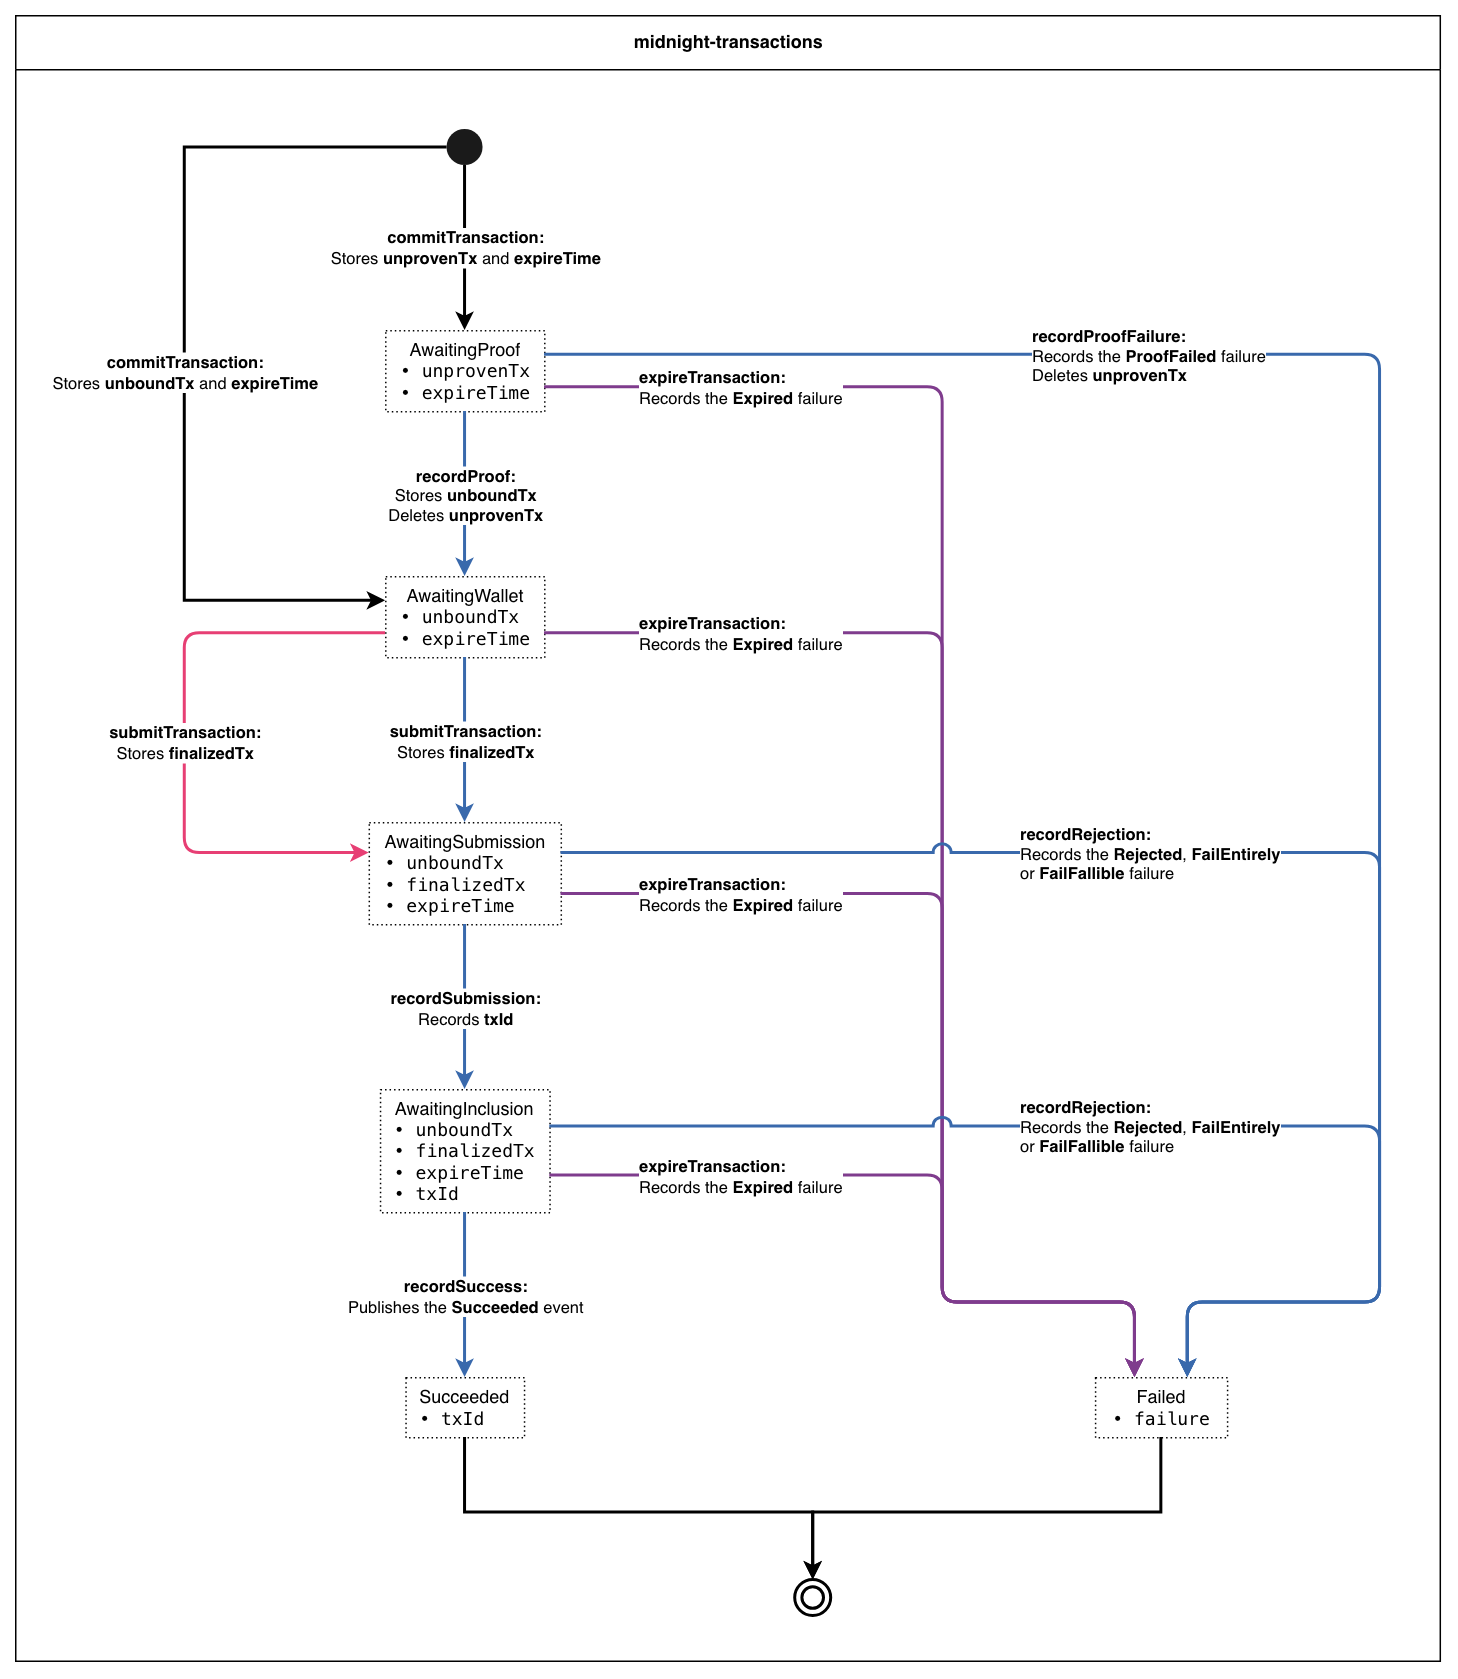

The diagram above was exported from draw.io. Its source (the exported page's mxGraphModel, read from the mxfile embedded in the PNG):
<mxGraphModel dx="2326" dy="1122" grid="0" gridSize="10" guides="1" tooltips="1" connect="1" arrows="1" fold="1" page="0" pageScale="1" pageWidth="850" pageHeight="1100" math="0" shadow="0">
  <root>
    <mxCell id="0" />
    <mxCell id="1" parent="0" />
    <mxCell id="lane" parent="1" style="swimlane;whiteSpace=wrap;html=1;startSize=36;" value="" vertex="1">
      <mxGeometry height="1097" width="949.7" x="20" y="20" as="geometry" />
    </mxCell>
    <mxCell id="lane-title" parent="lane" style="text;html=1;fontStyle=1;verticalAlign=middle;align=center;" value="midnight-transactions" vertex="1">
      <mxGeometry height="26" width="949.7" y="5" as="geometry" />
    </mxCell>
    <mxCell id="start" parent="lane" style="ellipse;whiteSpace=wrap;html=1;aspect=fixed;fillColor=#1A1A1A;strokeColor=none;" value="" vertex="1">
      <mxGeometry height="24" width="24" x="287.7" y="76" as="geometry" />
    </mxCell>
    <mxCell id="awaiting-proof" parent="lane" style="rounded=0;whiteSpace=wrap;html=1;fillColor=none;dashed=1;dashPattern=1 2;strokeColor=default;verticalAlign=middle;align=center;spacingLeft=8;spacingRight=8;spacingTop=6;spacingBottom=6;" value="AwaitingProof&lt;div style=&quot;font-family: Menlo, Monaco, 'Courier New', monospace; font-size: 12px; text-align: left;&quot;&gt;• unprovenTx&lt;br&gt;• expireTime&lt;/div&gt;" vertex="1">
      <mxGeometry height="54" width="106" x="246.7" y="210" as="geometry" />
    </mxCell>
    <mxCell id="awaiting-wallet" parent="lane" style="rounded=0;whiteSpace=wrap;html=1;fillColor=none;dashed=1;dashPattern=1 2;strokeColor=default;verticalAlign=middle;align=center;spacingLeft=8;spacingRight=8;spacingTop=6;spacingBottom=6;" value="AwaitingWallet&lt;div style=&quot;font-family: Menlo, Monaco, 'Courier New', monospace; font-size: 12px; text-align: left;&quot;&gt;• unboundTx&lt;br&gt;• expireTime&lt;/div&gt;" vertex="1">
      <mxGeometry height="54" width="106" x="246.7" y="374" as="geometry" />
    </mxCell>
    <mxCell id="awaiting-submission" parent="lane" style="rounded=0;whiteSpace=wrap;html=1;fillColor=none;dashed=1;dashPattern=1 2;strokeColor=default;verticalAlign=middle;align=center;spacingLeft=8;spacingRight=8;spacingTop=6;spacingBottom=6;" value="AwaitingSubmission&lt;div style=&quot;font-family: Menlo, Monaco, 'Courier New', monospace; font-size: 12px; text-align: left;&quot;&gt;• unboundTx&lt;br&gt;• finalizedTx&lt;br&gt;• expireTime&lt;/div&gt;" vertex="1">
      <mxGeometry height="68" width="128" x="235.7" y="538" as="geometry" />
    </mxCell>
    <mxCell id="awaiting-inclusion" parent="lane" style="rounded=0;whiteSpace=wrap;html=1;fillColor=none;dashed=1;dashPattern=1 2;strokeColor=default;verticalAlign=middle;align=center;spacingLeft=8;spacingRight=8;spacingTop=6;spacingBottom=6;" value="AwaitingInclusion&lt;div style=&quot;font-family: Menlo, Monaco, 'Courier New', monospace; font-size: 12px; text-align: left;&quot;&gt;• unboundTx&lt;br&gt;• finalizedTx&lt;br&gt;• expireTime&lt;br&gt;• txId&lt;/div&gt;" vertex="1">
      <mxGeometry height="82" width="113" x="243.2" y="716" as="geometry" />
    </mxCell>
    <mxCell id="succeeded" parent="lane" style="rounded=0;whiteSpace=wrap;html=1;fillColor=none;dashed=1;dashPattern=1 2;strokeColor=default;verticalAlign=middle;align=center;spacingLeft=8;spacingRight=8;spacingTop=6;spacingBottom=6;" value="Succeeded&lt;div style=&quot;font-family: Menlo, Monaco, 'Courier New', monospace; font-size: 12px; text-align: left;&quot;&gt;• txId&lt;/div&gt;" vertex="1">
      <mxGeometry height="40" width="79" x="260.2" y="908" as="geometry" />
    </mxCell>
    <mxCell id="failed" parent="lane" style="rounded=0;whiteSpace=wrap;html=1;fillColor=none;dashed=1;dashPattern=1 2;strokeColor=default;verticalAlign=middle;align=center;spacingLeft=8;spacingRight=8;spacingTop=6;spacingBottom=6;" value="Failed&lt;div style=&quot;font-family: Menlo, Monaco, 'Courier New', monospace; font-size: 12px; text-align: left;&quot;&gt;• failure&lt;/div&gt;" vertex="1">
      <mxGeometry height="40" width="88" x="719.9" y="908" as="geometry" />
    </mxCell>
    <mxCell id="end" parent="lane" style="ellipse;shape=doubleEllipse;whiteSpace=wrap;html=1;aspect=fixed;fillColor=none;strokeWidth=2;" value="" vertex="1">
      <mxGeometry height="24" width="24" x="519.8" y="1043" as="geometry" />
    </mxCell>
    <mxCell id="commit-proof" edge="1" parent="lane" source="start" style="html=1;rounded=0;strokeWidth=2;exitX=0.5;exitY=1;exitDx=0;exitDy=0;entryX=0.5;entryY=0;entryDx=0;entryDy=0;" target="awaiting-proof">
      <mxGeometry relative="1" as="geometry" />
    </mxCell>
    <mxCell id="commit-proof-label" connectable="0" parent="commit-proof" style="edgeLabel;html=1;align=center;verticalAlign=middle;" value="&lt;b&gt;commitTransaction:&lt;/b&gt;&lt;br&gt;Stores &lt;b&gt;unprovenTx&lt;/b&gt; and &lt;b&gt;expireTime&lt;/b&gt;" vertex="1">
      <mxGeometry relative="1" as="geometry" />
    </mxCell>
    <mxCell id="commit-wallet" edge="1" parent="lane" source="start" style="html=1;rounded=0;strokeWidth=2;exitX=0;exitY=0.5;exitDx=0;exitDy=0;entryX=0;entryY=0.3;entryDx=0;entryDy=0;" target="awaiting-wallet">
      <mxGeometry relative="1" as="geometry">
        <Array as="points">
          <mxPoint x="112.85" y="88" />
          <mxPoint x="112.85" y="390.2" />
        </Array>
      </mxGeometry>
    </mxCell>
    <mxCell id="commit-wallet-label" connectable="0" parent="commit-wallet" style="edgeLabel;html=1;align=center;verticalAlign=middle;" value="&lt;b&gt;commitTransaction:&lt;/b&gt;&lt;br&gt;Stores &lt;b&gt;unboundTx&lt;/b&gt; and &lt;b&gt;expireTime&lt;/b&gt;" vertex="1">
      <mxGeometry relative="1" x="0.0602" as="geometry" />
    </mxCell>
    <mxCell id="record-proof" edge="1" parent="lane" source="awaiting-proof" style="html=1;strokeColor=#3969AC;rounded=1;arcSize=20;strokeWidth=2;exitX=0.5;exitY=1;exitDx=0;exitDy=0;entryX=0.5;entryY=0;entryDx=0;entryDy=0;" target="awaiting-wallet">
      <mxGeometry relative="1" as="geometry" />
    </mxCell>
    <mxCell id="record-proof-label" connectable="0" parent="record-proof" style="edgeLabel;html=1;align=center;verticalAlign=middle;" value="&lt;b&gt;recordProof:&lt;/b&gt;&lt;br&gt;Stores &lt;b&gt;unboundTx&lt;/b&gt;&lt;br&gt;Deletes &lt;b&gt;unprovenTx&lt;/b&gt;" vertex="1">
      <mxGeometry relative="1" as="geometry" />
    </mxCell>
    <mxCell id="submit-relayer" edge="1" parent="lane" source="awaiting-wallet" style="html=1;strokeColor=#3969AC;rounded=1;arcSize=20;strokeWidth=2;exitX=0.5;exitY=1;exitDx=0;exitDy=0;entryX=0.5;entryY=0;entryDx=0;entryDy=0;" target="awaiting-submission">
      <mxGeometry relative="1" as="geometry" />
    </mxCell>
    <mxCell id="submit-relayer-label" connectable="0" parent="submit-relayer" style="edgeLabel;html=1;align=center;verticalAlign=middle;" value="&lt;b&gt;submitTransaction:&lt;/b&gt;&lt;br&gt;Stores &lt;b&gt;finalizedTx&lt;/b&gt;" vertex="1">
      <mxGeometry relative="1" as="geometry" />
    </mxCell>
    <mxCell id="submit-caller" edge="1" parent="lane" source="awaiting-wallet" style="html=1;strokeColor=#E73F74;rounded=1;arcSize=20;strokeWidth=2;exitX=0;exitY=0.7;exitDx=0;exitDy=0;entryX=0;entryY=0.3;entryDx=0;entryDy=0;" target="awaiting-submission">
      <mxGeometry relative="1" as="geometry">
        <Array as="points">
          <mxPoint x="112.85" y="411.8" />
          <mxPoint x="112.85" y="558.4" />
        </Array>
      </mxGeometry>
    </mxCell>
    <mxCell id="submit-caller-label" connectable="0" parent="submit-caller" style="edgeLabel;html=1;align=center;verticalAlign=middle;" value="&lt;b&gt;submitTransaction:&lt;/b&gt;&lt;br&gt;Stores &lt;b&gt;finalizedTx&lt;/b&gt;" vertex="1">
      <mxGeometry relative="1" x="0.0273" as="geometry" />
    </mxCell>
    <mxCell id="record-submission" edge="1" parent="lane" source="awaiting-submission" style="html=1;strokeColor=#3969AC;rounded=1;arcSize=20;strokeWidth=2;exitX=0.5;exitY=1;exitDx=0;exitDy=0;entryX=0.5;entryY=0;entryDx=0;entryDy=0;" target="awaiting-inclusion">
      <mxGeometry relative="1" as="geometry" />
    </mxCell>
    <mxCell id="record-submission-label" connectable="0" parent="record-submission" style="edgeLabel;html=1;align=center;verticalAlign=middle;" value="&lt;b&gt;recordSubmission:&lt;/b&gt;&lt;br&gt;Records &lt;b&gt;txId&lt;/b&gt;" vertex="1">
      <mxGeometry relative="1" as="geometry" />
    </mxCell>
    <mxCell id="record-success" edge="1" parent="lane" source="awaiting-inclusion" style="html=1;strokeColor=#3969AC;rounded=1;arcSize=20;strokeWidth=2;exitX=0.5;exitY=1;exitDx=0;exitDy=0;entryX=0.5;entryY=0;entryDx=0;entryDy=0;" target="succeeded">
      <mxGeometry relative="1" as="geometry" />
    </mxCell>
    <mxCell id="record-success-label" connectable="0" parent="record-success" style="edgeLabel;html=1;align=center;verticalAlign=middle;" value="&lt;b&gt;recordSuccess:&lt;/b&gt;&lt;br&gt;Publishes the &lt;b&gt;Succeeded&lt;/b&gt; event" vertex="1">
      <mxGeometry relative="1" as="geometry" />
    </mxCell>
    <mxCell id="expire-awaiting-proof" edge="1" parent="lane" source="awaiting-proof" style="html=1;strokeColor=#7F3C8D;rounded=1;arcSize=20;strokeWidth=2;exitX=1;exitY=0.7;exitDx=0;exitDy=0;entryX=0.3;entryY=0;entryDx=0;entryDy=0;" target="failed">
      <mxGeometry relative="1" as="geometry">
        <Array as="points">
          <mxPoint x="618.1" y="247.8" />
          <mxPoint x="618.1" y="858" />
          <mxPoint x="746.3" y="858" />
        </Array>
      </mxGeometry>
    </mxCell>
    <mxCell id="expire-awaiting-proof-label" connectable="0" parent="expire-awaiting-proof" style="edgeLabel;html=1;align=left;verticalAlign=middle;" value="&lt;b&gt;expireTransaction:&lt;/b&gt;&lt;br&gt;Records the &lt;b&gt;Expired&lt;/b&gt; failure" vertex="1">
      <mxGeometry relative="1" x="-0.7377" as="geometry">
        <mxPoint x="-77.2" as="offset" />
      </mxGeometry>
    </mxCell>
    <mxCell id="expire-awaiting-wallet" edge="1" parent="lane" source="awaiting-wallet" style="html=1;strokeColor=#7F3C8D;rounded=1;arcSize=20;strokeWidth=2;exitX=1;exitY=0.7;exitDx=0;exitDy=0;entryX=0.3;entryY=0;entryDx=0;entryDy=0;" target="failed">
      <mxGeometry relative="1" as="geometry">
        <Array as="points">
          <mxPoint x="618.1" y="411.8" />
          <mxPoint x="618.1" y="858" />
          <mxPoint x="746.3" y="858" />
        </Array>
      </mxGeometry>
    </mxCell>
    <mxCell id="expire-awaiting-wallet-label" connectable="0" parent="expire-awaiting-wallet" style="edgeLabel;html=1;align=left;verticalAlign=middle;" value="&lt;b&gt;expireTransaction:&lt;/b&gt;&lt;br&gt;Records the &lt;b&gt;Expired&lt;/b&gt; failure" vertex="1">
      <mxGeometry relative="1" x="-0.6894" as="geometry">
        <mxPoint x="-77.2" as="offset" />
      </mxGeometry>
    </mxCell>
    <mxCell id="expire-awaiting-submission" edge="1" parent="lane" source="awaiting-submission" style="html=1;strokeColor=#7F3C8D;rounded=1;arcSize=20;strokeWidth=2;exitX=1;exitY=0.7;exitDx=0;exitDy=0;entryX=0.3;entryY=0;entryDx=0;entryDy=0;" target="failed">
      <mxGeometry relative="1" as="geometry">
        <Array as="points">
          <mxPoint x="618.1" y="585.6" />
          <mxPoint x="618.1" y="858" />
          <mxPoint x="746.3" y="858" />
        </Array>
      </mxGeometry>
    </mxCell>
    <mxCell id="expire-awaiting-submission-label" connectable="0" parent="expire-awaiting-submission" style="edgeLabel;html=1;align=left;verticalAlign=middle;" value="&lt;b&gt;expireTransaction:&lt;/b&gt;&lt;br&gt;Records the &lt;b&gt;Expired&lt;/b&gt; failure" vertex="1">
      <mxGeometry relative="1" x="-0.6391" as="geometry">
        <mxPoint x="-77.2" as="offset" />
      </mxGeometry>
    </mxCell>
    <mxCell id="expire-awaiting-inclusion" edge="1" parent="lane" source="awaiting-inclusion" style="html=1;strokeColor=#7F3C8D;rounded=1;arcSize=20;strokeWidth=2;exitX=1;exitY=0.7;exitDx=0;exitDy=0;entryX=0.3;entryY=0;entryDx=0;entryDy=0;" target="failed">
      <mxGeometry relative="1" as="geometry">
        <Array as="points">
          <mxPoint x="618.1" y="773.4" />
          <mxPoint x="618.1" y="858" />
          <mxPoint x="746.3" y="858" />
        </Array>
      </mxGeometry>
    </mxCell>
    <mxCell id="expire-awaiting-inclusion-label" connectable="0" parent="expire-awaiting-inclusion" style="edgeLabel;html=1;align=left;verticalAlign=middle;" value="&lt;b&gt;expireTransaction:&lt;/b&gt;&lt;br&gt;Records the &lt;b&gt;Expired&lt;/b&gt; failure" vertex="1">
      <mxGeometry relative="1" x="-0.4866" as="geometry">
        <mxPoint x="-77.2" as="offset" />
      </mxGeometry>
    </mxCell>
    <mxCell id="record-proof-failure" edge="1" parent="lane" source="awaiting-proof" style="html=1;strokeColor=#3969AC;rounded=1;arcSize=20;strokeWidth=2;exitX=1;exitY=0.3;exitDx=0;exitDy=0;entryX=0.7;entryY=0;entryDx=0;entryDy=0;" target="failed">
      <mxGeometry relative="1" as="geometry">
        <Array as="points">
          <mxPoint x="909.7" y="226.2" />
          <mxPoint x="909.7" y="858" />
          <mxPoint x="781.5" y="858" />
        </Array>
      </mxGeometry>
    </mxCell>
    <mxCell id="record-proof-failure-label" connectable="0" parent="record-proof-failure" style="edgeLabel;html=1;align=left;verticalAlign=middle;" value="&lt;b&gt;recordProofFailure:&lt;/b&gt;&lt;br&gt;Records the &lt;b&gt;ProofFailed&lt;/b&gt; failure&lt;br&gt;Deletes &lt;b&gt;unprovenTx&lt;/b&gt;" vertex="1">
      <mxGeometry relative="1" x="-0.3984" as="geometry">
        <mxPoint x="-88.1" as="offset" />
      </mxGeometry>
    </mxCell>
    <mxCell id="record-rejection-submission" edge="1" parent="lane" source="awaiting-submission" style="html=1;strokeColor=#3969AC;rounded=1;arcSize=20;strokeWidth=2;jumpStyle=arc;jumpSize=10;exitX=1;exitY=0.3;exitDx=0;exitDy=0;entryX=0.7;entryY=0;entryDx=0;entryDy=0;" target="failed">
      <mxGeometry relative="1" as="geometry">
        <Array as="points">
          <mxPoint x="909.7" y="558.4" />
          <mxPoint x="909.7" y="858" />
          <mxPoint x="781.5" y="858" />
        </Array>
      </mxGeometry>
    </mxCell>
    <mxCell id="record-rejection-submission-label" connectable="0" parent="record-rejection-submission" style="edgeLabel;html=1;align=left;verticalAlign=middle;" value="&lt;b&gt;recordRejection:&lt;/b&gt;&lt;br&gt;Records the &lt;b&gt;Rejected&lt;/b&gt;, &lt;b&gt;FailEntirely&lt;/b&gt;&lt;br&gt;or &lt;b&gt;FailFallible&lt;/b&gt; failure" vertex="1">
      <mxGeometry relative="1" x="-0.2182" as="geometry">
        <mxPoint x="-95.8" as="offset" />
      </mxGeometry>
    </mxCell>
    <mxCell id="record-rejection-inclusion" edge="1" parent="lane" source="awaiting-inclusion" style="html=1;strokeColor=#3969AC;rounded=1;arcSize=20;strokeWidth=2;jumpStyle=arc;jumpSize=10;exitX=1;exitY=0.3;exitDx=0;exitDy=0;entryX=0.7;entryY=0;entryDx=0;entryDy=0;" target="failed">
      <mxGeometry relative="1" as="geometry">
        <Array as="points">
          <mxPoint x="909.7" y="740.6" />
          <mxPoint x="909.7" y="858" />
          <mxPoint x="781.5" y="858" />
        </Array>
      </mxGeometry>
    </mxCell>
    <mxCell id="record-rejection-inclusion-label" connectable="0" parent="record-rejection-inclusion" style="edgeLabel;html=1;align=left;verticalAlign=middle;" value="&lt;b&gt;recordRejection:&lt;/b&gt;&lt;br&gt;Records the &lt;b&gt;Rejected&lt;/b&gt;, &lt;b&gt;FailEntirely&lt;/b&gt;&lt;br&gt;or &lt;b&gt;FailFallible&lt;/b&gt; failure" vertex="1">
      <mxGeometry relative="1" x="-0.0397" as="geometry">
        <mxPoint x="-95.8" as="offset" />
      </mxGeometry>
    </mxCell>
    <mxCell id="succeeded-end" edge="1" parent="lane" source="succeeded" style="html=1;rounded=0;strokeWidth=2;exitX=0.5;exitY=1;exitDx=0;exitDy=0;entryX=0.5;entryY=0;entryDx=0;entryDy=0;" target="end">
      <mxGeometry relative="1" as="geometry">
        <Array as="points">
          <mxPoint x="299.7" y="998" />
          <mxPoint x="531.8" y="998" />
        </Array>
      </mxGeometry>
    </mxCell>
    <mxCell id="failed-end" edge="1" parent="lane" source="failed" style="html=1;rounded=0;strokeWidth=2;exitX=0.5;exitY=1;exitDx=0;exitDy=0;entryX=0.5;entryY=0;entryDx=0;entryDy=0;" target="end">
      <mxGeometry relative="1" as="geometry">
        <Array as="points">
          <mxPoint x="763.9" y="998" />
          <mxPoint x="531.8" y="998" />
        </Array>
      </mxGeometry>
    </mxCell>
  </root>
</mxGraphModel>